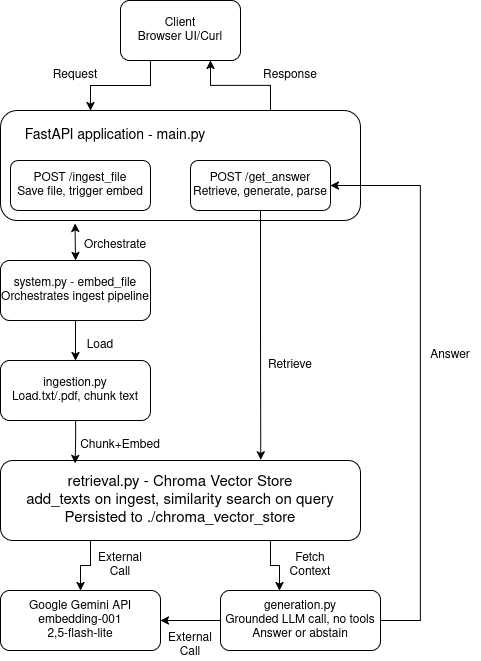

The diagram above was exported from draw.io. Its source (the exported page's mxGraphModel, read from the mxfile embedded in the PNG):
<mxGraphModel dx="1414" dy="861" grid="1" gridSize="10" guides="1" tooltips="1" connect="1" arrows="1" fold="1" page="1" pageScale="1" pageWidth="850" pageHeight="1100" math="0" shadow="0">
  <root>
    <mxCell id="0" />
    <mxCell id="1" parent="0" />
    <mxCell id="gdgsk3Xq1HRg6IvoBTtu-1" edge="1" parent="1" source="gdgsk3Xq1HRg6IvoBTtu-2" style="edgeStyle=orthogonalEdgeStyle;rounded=0;orthogonalLoop=1;jettySize=auto;html=1;exitX=0.25;exitY=1;exitDx=0;exitDy=0;entryX=0.25;entryY=0;entryDx=0;entryDy=0;" target="gdgsk3Xq1HRg6IvoBTtu-4">
      <mxGeometry relative="1" as="geometry" />
    </mxCell>
    <mxCell id="gdgsk3Xq1HRg6IvoBTtu-2" parent="1" style="rounded=1;whiteSpace=wrap;html=1;" value="&lt;div&gt;Client&lt;/div&gt;&lt;div&gt;Browser UI/Curl&lt;/div&gt;" vertex="1">
      <mxGeometry height="60" width="120" x="180" y="10" as="geometry" />
    </mxCell>
    <mxCell id="gdgsk3Xq1HRg6IvoBTtu-3" edge="1" parent="1" source="gdgsk3Xq1HRg6IvoBTtu-4" style="edgeStyle=orthogonalEdgeStyle;rounded=0;orthogonalLoop=1;jettySize=auto;html=1;exitX=0.75;exitY=0;exitDx=0;exitDy=0;entryX=0.75;entryY=1;entryDx=0;entryDy=0;" target="gdgsk3Xq1HRg6IvoBTtu-2">
      <mxGeometry relative="1" as="geometry" />
    </mxCell>
    <mxCell id="gdgsk3Xq1HRg6IvoBTtu-4" parent="1" style="rounded=1;whiteSpace=wrap;html=1;" value="" vertex="1">
      <mxGeometry height="110" width="360" x="60" y="120" as="geometry" />
    </mxCell>
    <mxCell id="gdgsk3Xq1HRg6IvoBTtu-5" parent="1" style="text;html=1;whiteSpace=wrap;align=center;verticalAlign=middle;rounded=0;" value="&lt;font style=&quot;font-size: 14px;&quot;&gt;FastAPI application - main.py&lt;/font&gt;" vertex="1">
      <mxGeometry height="30" width="210" x="70" y="130" as="geometry" />
    </mxCell>
    <mxCell id="gdgsk3Xq1HRg6IvoBTtu-6" parent="1" style="rounded=1;whiteSpace=wrap;html=1;" value="&lt;div&gt;POST /ingest_file&lt;/div&gt;&lt;div&gt;Save file, trigger embed&lt;/div&gt;" vertex="1">
      <mxGeometry height="50" width="140" x="70" y="170" as="geometry" />
    </mxCell>
    <mxCell id="gdgsk3Xq1HRg6IvoBTtu-7" parent="1" style="rounded=1;whiteSpace=wrap;html=1;" value="&lt;div&gt;POST /get_answer&lt;/div&gt;&lt;div&gt;Retrieve, generate, parse&lt;/div&gt;" vertex="1">
      <mxGeometry height="50" width="140" x="250" y="170" as="geometry" />
    </mxCell>
    <mxCell id="gdgsk3Xq1HRg6IvoBTtu-8" edge="1" parent="1" source="gdgsk3Xq1HRg6IvoBTtu-9" style="edgeStyle=orthogonalEdgeStyle;rounded=0;orthogonalLoop=1;jettySize=auto;html=1;entryX=0.5;entryY=0;entryDx=0;entryDy=0;" target="gdgsk3Xq1HRg6IvoBTtu-10">
      <mxGeometry relative="1" as="geometry" />
    </mxCell>
    <mxCell id="gdgsk3Xq1HRg6IvoBTtu-9" parent="1" style="rounded=1;whiteSpace=wrap;html=1;" value="&lt;div&gt;system.py - embed_file&lt;/div&gt;&lt;div&gt;Orchestrates ingest pipeline&lt;/div&gt;" vertex="1">
      <mxGeometry height="60" width="150" x="60" y="270" as="geometry" />
    </mxCell>
    <mxCell id="gdgsk3Xq1HRg6IvoBTtu-10" parent="1" style="rounded=1;whiteSpace=wrap;html=1;" value="&lt;div&gt;ingestion.py&lt;/div&gt;&lt;div&gt;Load.txt/.pdf, chunk text&lt;/div&gt;" vertex="1">
      <mxGeometry height="60" width="150" x="60" y="370" as="geometry" />
    </mxCell>
    <mxCell id="gdgsk3Xq1HRg6IvoBTtu-11" edge="1" parent="1" source="gdgsk3Xq1HRg6IvoBTtu-12" style="edgeStyle=orthogonalEdgeStyle;rounded=0;orthogonalLoop=1;jettySize=auto;html=1;exitX=0.25;exitY=1;exitDx=0;exitDy=0;" target="gdgsk3Xq1HRg6IvoBTtu-13">
      <mxGeometry relative="1" as="geometry" />
    </mxCell>
    <mxCell id="gdgsk3Xq1HRg6IvoBTtu-12" parent="1" style="rounded=1;whiteSpace=wrap;html=1;" value="&lt;div&gt;&lt;font style=&quot;font-size: 15px;&quot;&gt;retrieval.py - Chroma Vector Store&lt;/font&gt;&lt;/div&gt;&lt;div&gt;&lt;font style=&quot;font-size: 15px;&quot;&gt;add_texts on ingest, similarity search on query&lt;/font&gt;&lt;/div&gt;&lt;div&gt;&lt;font style=&quot;font-size: 15px;&quot;&gt;Persisted to ./chroma_vector_store&lt;/font&gt;&lt;/div&gt;" vertex="1">
      <mxGeometry height="80" width="360" x="60" y="470" as="geometry" />
    </mxCell>
    <mxCell id="gdgsk3Xq1HRg6IvoBTtu-13" parent="1" style="rounded=1;whiteSpace=wrap;html=1;" value="&lt;div&gt;Google Gemini API&lt;/div&gt;&lt;div&gt;embedding-001&lt;/div&gt;&lt;div&gt;2,5-flash-lite&lt;/div&gt;" vertex="1">
      <mxGeometry height="60" width="160" x="60" y="600" as="geometry" />
    </mxCell>
    <mxCell id="gdgsk3Xq1HRg6IvoBTtu-14" edge="1" parent="1" source="gdgsk3Xq1HRg6IvoBTtu-16" style="edgeStyle=orthogonalEdgeStyle;rounded=0;orthogonalLoop=1;jettySize=auto;html=1;entryX=1;entryY=0.5;entryDx=0;entryDy=0;" target="gdgsk3Xq1HRg6IvoBTtu-13">
      <mxGeometry relative="1" as="geometry" />
    </mxCell>
    <mxCell id="gdgsk3Xq1HRg6IvoBTtu-15" edge="1" parent="1" source="gdgsk3Xq1HRg6IvoBTtu-16" style="edgeStyle=orthogonalEdgeStyle;rounded=0;orthogonalLoop=1;jettySize=auto;html=1;entryX=1;entryY=0.5;entryDx=0;entryDy=0;" target="gdgsk3Xq1HRg6IvoBTtu-7">
      <mxGeometry relative="1" as="geometry">
        <Array as="points">
          <mxPoint x="480" y="630" />
          <mxPoint x="480" y="195" />
        </Array>
        <mxPoint x="490" y="190" as="targetPoint" />
      </mxGeometry>
    </mxCell>
    <mxCell id="gdgsk3Xq1HRg6IvoBTtu-16" parent="1" style="rounded=1;whiteSpace=wrap;html=1;" value="&lt;div&gt;generation.py&lt;/div&gt;&lt;div&gt;Grounded LLM call, no tools&lt;/div&gt;&lt;div&gt;Answer or abstain&lt;/div&gt;" vertex="1">
      <mxGeometry height="60" width="160" x="280" y="600" as="geometry" />
    </mxCell>
    <mxCell id="gdgsk3Xq1HRg6IvoBTtu-17" edge="1" parent="1" source="gdgsk3Xq1HRg6IvoBTtu-4" style="endArrow=classic;startArrow=classic;html=1;rounded=0;entryX=0.5;entryY=0;entryDx=0;entryDy=0;exitX=0.207;exitY=1.026;exitDx=0;exitDy=0;exitPerimeter=0;" target="gdgsk3Xq1HRg6IvoBTtu-9" value="">
      <mxGeometry height="50" relative="1" width="50" as="geometry">
        <mxPoint x="135" y="230" as="sourcePoint" />
        <mxPoint x="400" y="490" as="targetPoint" />
      </mxGeometry>
    </mxCell>
    <mxCell id="gdgsk3Xq1HRg6IvoBTtu-18" edge="1" parent="1" source="gdgsk3Xq1HRg6IvoBTtu-10" style="edgeStyle=orthogonalEdgeStyle;rounded=0;orthogonalLoop=1;jettySize=auto;html=1;exitX=0.5;exitY=1;exitDx=0;exitDy=0;entryX=0.207;entryY=0.036;entryDx=0;entryDy=0;entryPerimeter=0;" target="gdgsk3Xq1HRg6IvoBTtu-12">
      <mxGeometry relative="1" as="geometry" />
    </mxCell>
    <mxCell id="gdgsk3Xq1HRg6IvoBTtu-19" edge="1" parent="1" source="gdgsk3Xq1HRg6IvoBTtu-12" style="edgeStyle=orthogonalEdgeStyle;rounded=0;orthogonalLoop=1;jettySize=auto;html=1;exitX=0.75;exitY=1;exitDx=0;exitDy=0;">
      <mxGeometry relative="1" as="geometry">
        <mxPoint x="339" y="600" as="targetPoint" />
      </mxGeometry>
    </mxCell>
    <mxCell id="gdgsk3Xq1HRg6IvoBTtu-20" edge="1" parent="1" source="gdgsk3Xq1HRg6IvoBTtu-7" style="edgeStyle=orthogonalEdgeStyle;rounded=0;orthogonalLoop=1;jettySize=auto;html=1;entryX=0.723;entryY=-0.008;entryDx=0;entryDy=0;entryPerimeter=0;" target="gdgsk3Xq1HRg6IvoBTtu-12">
      <mxGeometry relative="1" as="geometry" />
    </mxCell>
    <mxCell id="gdgsk3Xq1HRg6IvoBTtu-21" parent="1" style="text;html=1;whiteSpace=wrap;align=center;verticalAlign=middle;rounded=0;" value="Request" vertex="1">
      <mxGeometry height="30" width="60" x="105" y="70" as="geometry" />
    </mxCell>
    <mxCell id="gdgsk3Xq1HRg6IvoBTtu-22" parent="1" style="text;html=1;whiteSpace=wrap;align=center;verticalAlign=middle;rounded=0;" value="Response" vertex="1">
      <mxGeometry height="30" width="60" x="320" y="70" as="geometry" />
    </mxCell>
    <mxCell id="gdgsk3Xq1HRg6IvoBTtu-23" parent="1" style="text;html=1;whiteSpace=wrap;align=center;verticalAlign=middle;rounded=0;" value="Orchestrate" vertex="1">
      <mxGeometry height="30" width="60" x="145" y="240" as="geometry" />
    </mxCell>
    <mxCell id="gdgsk3Xq1HRg6IvoBTtu-24" parent="1" style="text;html=1;whiteSpace=wrap;align=center;verticalAlign=middle;rounded=0;" value="Load" vertex="1">
      <mxGeometry height="30" width="60" x="130" y="340" as="geometry" />
    </mxCell>
    <mxCell id="gdgsk3Xq1HRg6IvoBTtu-25" parent="1" style="text;html=1;whiteSpace=wrap;align=center;verticalAlign=middle;rounded=0;" value="Chunk+Embed" vertex="1">
      <mxGeometry height="30" width="60" x="150" y="440" as="geometry" />
    </mxCell>
    <mxCell id="gdgsk3Xq1HRg6IvoBTtu-26" parent="1" style="text;html=1;whiteSpace=wrap;align=center;verticalAlign=middle;rounded=0;" value="Retrieve" vertex="1">
      <mxGeometry height="30" width="60" x="320" y="360" as="geometry" />
    </mxCell>
    <mxCell id="gdgsk3Xq1HRg6IvoBTtu-27" parent="1" style="text;html=1;whiteSpace=wrap;align=center;verticalAlign=middle;rounded=0;" value="Answer" vertex="1">
      <mxGeometry height="30" width="60" x="480" y="350" as="geometry" />
    </mxCell>
    <mxCell id="gdgsk3Xq1HRg6IvoBTtu-28" parent="1" style="text;html=1;whiteSpace=wrap;align=center;verticalAlign=middle;rounded=0;" value="Fetch Context" vertex="1">
      <mxGeometry height="30" width="60" x="340" y="560" as="geometry" />
    </mxCell>
    <mxCell id="gdgsk3Xq1HRg6IvoBTtu-29" parent="1" style="text;html=1;whiteSpace=wrap;align=center;verticalAlign=middle;rounded=0;" value="External Call" vertex="1">
      <mxGeometry height="30" width="60" x="150" y="560" as="geometry" />
    </mxCell>
    <mxCell id="gdgsk3Xq1HRg6IvoBTtu-30" parent="1" style="text;html=1;whiteSpace=wrap;align=center;verticalAlign=middle;rounded=0;" value="External Call" vertex="1">
      <mxGeometry height="30" width="60" x="220" y="640" as="geometry" />
    </mxCell>
  </root>
</mxGraphModel>